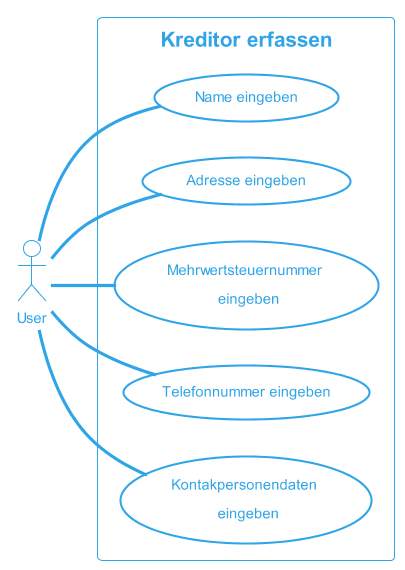

The diagram above was rendered by PlantUML. Its source (embedded in the PNG):
@startuml Kreditor erfassen
!theme cerulean-outline

left to right direction
actor "User" as fc
rectangle "Kreditor erfassen" {
  usecase "Name eingeben" as UC1
  usecase "Adresse eingeben" as UC2
  usecase "Mehrwertsteuernummer \n eingeben" as UC3
  usecase "Telefonnummer eingeben" as UC4
  usecase "Kontakpersonendaten \n eingeben" as UC5
} 
fc -- UC1
fc -- UC2
fc -- UC3
fc -- UC4
fc -- UC5
@enduml